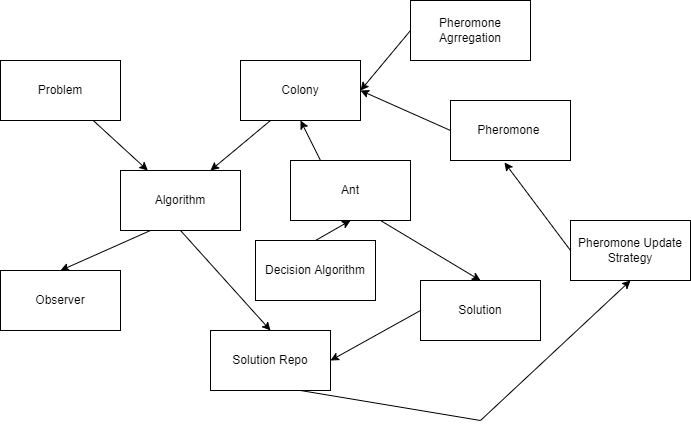

The diagram above was exported from draw.io. Its source (the exported page's mxGraphModel, read from the mxfile embedded in the PNG):
<mxGraphModel dx="1422" dy="794" grid="1" gridSize="10" guides="1" tooltips="1" connect="1" arrows="1" fold="1" page="1" pageScale="1" pageWidth="850" pageHeight="1100" math="0" shadow="0">
  <root>
    <mxCell id="0" />
    <mxCell id="1" parent="0" />
    <mxCell id="3" value="Observer" style="rounded=0;whiteSpace=wrap;html=1;" parent="1" vertex="1">
      <mxGeometry x="110" y="290" width="120" height="60" as="geometry" />
    </mxCell>
    <mxCell id="6" style="edgeStyle=none;html=1;" parent="1" source="4" target="5" edge="1">
      <mxGeometry relative="1" as="geometry" />
    </mxCell>
    <mxCell id="4" value="Problem" style="rounded=0;whiteSpace=wrap;html=1;" parent="1" vertex="1">
      <mxGeometry x="110" y="80" width="120" height="60" as="geometry" />
    </mxCell>
    <mxCell id="7" style="edgeStyle=none;html=1;entryX=0.5;entryY=0;entryDx=0;entryDy=0;exitX=0.25;exitY=1;exitDx=0;exitDy=0;" parent="1" source="5" target="3" edge="1">
      <mxGeometry relative="1" as="geometry" />
    </mxCell>
    <mxCell id="5" value="Algorithm" style="rounded=0;whiteSpace=wrap;html=1;" parent="1" vertex="1">
      <mxGeometry x="230" y="190" width="120" height="60" as="geometry" />
    </mxCell>
    <mxCell id="LsOufS-lN2dEtO2DDZC3-7" value="Colony" style="rounded=0;whiteSpace=wrap;html=1;" vertex="1" parent="1">
      <mxGeometry x="350" y="80" width="120" height="60" as="geometry" />
    </mxCell>
    <mxCell id="LsOufS-lN2dEtO2DDZC3-8" value="Ant" style="rounded=0;whiteSpace=wrap;html=1;" vertex="1" parent="1">
      <mxGeometry x="400" y="180" width="120" height="60" as="geometry" />
    </mxCell>
    <mxCell id="LsOufS-lN2dEtO2DDZC3-9" value="Decision Algorithm" style="rounded=0;whiteSpace=wrap;html=1;" vertex="1" parent="1">
      <mxGeometry x="365" y="260" width="120" height="60" as="geometry" />
    </mxCell>
    <mxCell id="LsOufS-lN2dEtO2DDZC3-10" value="Solution Repo" style="rounded=0;whiteSpace=wrap;html=1;" vertex="1" parent="1">
      <mxGeometry x="320" y="350" width="120" height="60" as="geometry" />
    </mxCell>
    <mxCell id="LsOufS-lN2dEtO2DDZC3-11" value="Pheromone Agrregation" style="rounded=0;whiteSpace=wrap;html=1;" vertex="1" parent="1">
      <mxGeometry x="520" y="20" width="120" height="60" as="geometry" />
    </mxCell>
    <mxCell id="LsOufS-lN2dEtO2DDZC3-12" value="Pheromone&amp;nbsp;" style="rounded=0;whiteSpace=wrap;html=1;" vertex="1" parent="1">
      <mxGeometry x="560" y="120" width="120" height="60" as="geometry" />
    </mxCell>
    <mxCell id="LsOufS-lN2dEtO2DDZC3-13" value="Pheromone Update Strategy" style="rounded=0;whiteSpace=wrap;html=1;" vertex="1" parent="1">
      <mxGeometry x="680" y="240" width="120" height="60" as="geometry" />
    </mxCell>
    <mxCell id="LsOufS-lN2dEtO2DDZC3-14" value="Solution" style="rounded=0;whiteSpace=wrap;html=1;" vertex="1" parent="1">
      <mxGeometry x="530" y="300" width="120" height="60" as="geometry" />
    </mxCell>
    <mxCell id="LsOufS-lN2dEtO2DDZC3-15" style="edgeStyle=none;html=1;exitX=0.25;exitY=1;exitDx=0;exitDy=0;entryX=0.75;entryY=0;entryDx=0;entryDy=0;" edge="1" parent="1" source="LsOufS-lN2dEtO2DDZC3-7" target="5">
      <mxGeometry relative="1" as="geometry">
        <mxPoint x="230.76923076923072" y="130" as="sourcePoint" />
        <mxPoint x="279.2307692307693" y="200" as="targetPoint" />
      </mxGeometry>
    </mxCell>
    <mxCell id="LsOufS-lN2dEtO2DDZC3-16" style="edgeStyle=none;html=1;exitX=0.25;exitY=0;exitDx=0;exitDy=0;entryX=0.5;entryY=1;entryDx=0;entryDy=0;" edge="1" parent="1" source="LsOufS-lN2dEtO2DDZC3-8" target="LsOufS-lN2dEtO2DDZC3-7">
      <mxGeometry relative="1" as="geometry">
        <mxPoint x="240.76923076923072" y="140" as="sourcePoint" />
        <mxPoint x="289.2307692307693" y="210" as="targetPoint" />
      </mxGeometry>
    </mxCell>
    <mxCell id="LsOufS-lN2dEtO2DDZC3-17" style="edgeStyle=none;html=1;exitX=0.5;exitY=0;exitDx=0;exitDy=0;entryX=0.5;entryY=1;entryDx=0;entryDy=0;" edge="1" parent="1" source="LsOufS-lN2dEtO2DDZC3-9" target="LsOufS-lN2dEtO2DDZC3-8">
      <mxGeometry relative="1" as="geometry">
        <mxPoint x="250.76923076923072" y="150" as="sourcePoint" />
        <mxPoint x="299.2307692307693" y="220" as="targetPoint" />
      </mxGeometry>
    </mxCell>
    <mxCell id="LsOufS-lN2dEtO2DDZC3-18" style="edgeStyle=none;html=1;entryX=0.5;entryY=0;entryDx=0;entryDy=0;exitX=0.75;exitY=1;exitDx=0;exitDy=0;" edge="1" parent="1" source="LsOufS-lN2dEtO2DDZC3-8" target="LsOufS-lN2dEtO2DDZC3-14">
      <mxGeometry relative="1" as="geometry">
        <mxPoint x="590" y="270" as="sourcePoint" />
        <mxPoint x="500" y="240" as="targetPoint" />
      </mxGeometry>
    </mxCell>
    <mxCell id="LsOufS-lN2dEtO2DDZC3-19" style="edgeStyle=none;html=1;exitX=0;exitY=0.5;exitDx=0;exitDy=0;entryX=1;entryY=0.5;entryDx=0;entryDy=0;" edge="1" parent="1" source="LsOufS-lN2dEtO2DDZC3-14" target="LsOufS-lN2dEtO2DDZC3-10">
      <mxGeometry relative="1" as="geometry">
        <mxPoint x="270.7692307692307" y="170" as="sourcePoint" />
        <mxPoint x="319.2307692307693" y="240" as="targetPoint" />
      </mxGeometry>
    </mxCell>
    <mxCell id="LsOufS-lN2dEtO2DDZC3-20" style="edgeStyle=none;html=1;exitX=0.5;exitY=1;exitDx=0;exitDy=0;entryX=0.5;entryY=0;entryDx=0;entryDy=0;" edge="1" parent="1" source="5" target="LsOufS-lN2dEtO2DDZC3-10">
      <mxGeometry relative="1" as="geometry">
        <mxPoint x="280.7692307692307" y="180" as="sourcePoint" />
        <mxPoint x="329.2307692307693" y="250" as="targetPoint" />
      </mxGeometry>
    </mxCell>
    <mxCell id="LsOufS-lN2dEtO2DDZC3-21" style="edgeStyle=none;html=1;exitX=0;exitY=0.5;exitDx=0;exitDy=0;" edge="1" parent="1" source="LsOufS-lN2dEtO2DDZC3-11">
      <mxGeometry relative="1" as="geometry">
        <mxPoint x="290.7692307692307" y="190" as="sourcePoint" />
        <mxPoint x="470" y="110" as="targetPoint" />
      </mxGeometry>
    </mxCell>
    <mxCell id="LsOufS-lN2dEtO2DDZC3-22" style="edgeStyle=none;html=1;exitX=0;exitY=0.5;exitDx=0;exitDy=0;entryX=1;entryY=0.5;entryDx=0;entryDy=0;" edge="1" parent="1" source="LsOufS-lN2dEtO2DDZC3-12" target="LsOufS-lN2dEtO2DDZC3-7">
      <mxGeometry relative="1" as="geometry">
        <mxPoint x="300.7692307692307" y="200" as="sourcePoint" />
        <mxPoint x="349.2307692307693" y="270" as="targetPoint" />
      </mxGeometry>
    </mxCell>
    <mxCell id="LsOufS-lN2dEtO2DDZC3-23" style="edgeStyle=none;html=1;exitX=0;exitY=0.5;exitDx=0;exitDy=0;entryX=0.45;entryY=1.033;entryDx=0;entryDy=0;entryPerimeter=0;" edge="1" parent="1" source="LsOufS-lN2dEtO2DDZC3-13" target="LsOufS-lN2dEtO2DDZC3-12">
      <mxGeometry relative="1" as="geometry">
        <mxPoint x="310.7692307692307" y="210" as="sourcePoint" />
        <mxPoint x="359.2307692307693" y="280" as="targetPoint" />
      </mxGeometry>
    </mxCell>
    <mxCell id="LsOufS-lN2dEtO2DDZC3-24" style="edgeStyle=none;html=1;entryX=0.5;entryY=1;entryDx=0;entryDy=0;" edge="1" parent="1" target="LsOufS-lN2dEtO2DDZC3-13">
      <mxGeometry relative="1" as="geometry">
        <mxPoint x="590" y="440" as="sourcePoint" />
        <mxPoint x="369.2307692307693" y="290" as="targetPoint" />
      </mxGeometry>
    </mxCell>
    <mxCell id="LsOufS-lN2dEtO2DDZC3-25" value="" style="endArrow=none;html=1;rounded=0;exitX=0.75;exitY=1;exitDx=0;exitDy=0;" edge="1" parent="1" source="LsOufS-lN2dEtO2DDZC3-10">
      <mxGeometry width="50" height="50" relative="1" as="geometry">
        <mxPoint x="440" y="440" as="sourcePoint" />
        <mxPoint x="590" y="440" as="targetPoint" />
      </mxGeometry>
    </mxCell>
  </root>
</mxGraphModel>